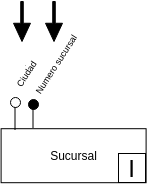

The diagram above was exported from draw.io. Its source (the exported page's mxGraphModel, read from the mxfile embedded in the PNG):
<mxGraphModel dx="604" dy="1944" grid="1" gridSize="10" guides="1" tooltips="1" connect="1" arrows="1" fold="1" page="1" pageScale="1" pageWidth="826" pageHeight="1169" math="0" shadow="0">
  <root>
    <mxCell id="0" />
    <mxCell id="1" parent="0" />
    <mxCell id="2" value="Sucursal" style="whiteSpace=wrap;html=1;" vertex="1" parent="1">
      <mxGeometry x="1236.6000000000001" y="2243.2" width="145" height="54" as="geometry" />
    </mxCell>
    <mxCell id="3" style="edgeStyle=orthogonalEdgeStyle;rounded=0;html=1;exitX=0;exitY=0;entryX=0;entryY=0;endArrow=none;endFill=0;jettySize=auto;orthogonalLoop=1;" edge="1" parent="1">
      <mxGeometry x="1166" y="2203" as="geometry">
        <mxPoint x="1260.7142857142858" y="2180.142857142857" as="sourcePoint" />
        <mxPoint x="1261" y="2180" as="targetPoint" />
      </mxGeometry>
    </mxCell>
    <mxCell id="4" value="" style="shape=lollipop;direction=south;html=1;shadow=0;labelBackgroundColor=none;strokeColor=#000000;fillColor=none;gradientColor=none;fontSize=11;fontColor=#FFFFFF;rotation=-90;" vertex="1" parent="1">
      <mxGeometry x="1234" y="2223" width="33" height="10" as="geometry" />
    </mxCell>
    <mxCell id="5" value="" style="shape=lollipop;direction=south;html=1;shadow=0;labelBackgroundColor=none;strokeColor=#000000;fillColor=#000000;gradientColor=none;fontSize=11;fontColor=#FFFFFF;rotation=-90;" vertex="1" parent="1">
      <mxGeometry x="1254" y="2223" width="29" height="10" as="geometry" />
    </mxCell>
    <mxCell id="6" value="&lt;font color=&quot;#000000&quot; style=&quot;font-size: 9px&quot;&gt;Numero sucursal&lt;/font&gt;" style="text;html=1;resizable=0;points=[];autosize=1;align=left;verticalAlign=top;spacingTop=-4;fontSize=11;fontColor=#FFFFFF;rotation=-57;" vertex="1" parent="1">
      <mxGeometry x="1254.4285714285716" y="2166" width="80" height="20" as="geometry" />
    </mxCell>
    <mxCell id="7" value="&lt;font color=&quot;#000000&quot; style=&quot;font-size: 9px&quot;&gt;Ciudad&lt;/font&gt;" style="text;html=1;resizable=0;points=[];autosize=1;align=left;verticalAlign=top;spacingTop=-4;fontSize=11;fontColor=#FFFFFF;rotation=-57;" vertex="1" parent="1">
      <mxGeometry x="1244.4285714285716" y="2176" width="40" height="20" as="geometry" />
    </mxCell>
    <mxCell id="8" value="" style="html=1;shadow=0;dashed=0;align=center;verticalAlign=middle;shape=mxgraph.arrows2.arrow;dy=0.85;dx=18.25;direction=south;notch=0;fillColor=#000000;rotation=0;" vertex="1" parent="1">
      <mxGeometry x="1249" y="2116" width="17" height="40" as="geometry" />
    </mxCell>
    <mxCell id="9" value="" style="html=1;shadow=0;dashed=0;align=center;verticalAlign=middle;shape=mxgraph.arrows2.arrow;dy=0.85;dx=18.25;direction=south;notch=0;fillColor=#000000;rotation=0;" vertex="1" parent="1">
      <mxGeometry x="1281" y="2116" width="17" height="40" as="geometry" />
    </mxCell>
    <mxCell id="10" value="&lt;font style=&quot;font-size: 24px&quot;&gt;I&lt;/font&gt;" style="whiteSpace=wrap;html=1;fillColor=#ffffff;strokeColor=#000000;" vertex="1" parent="1">
      <mxGeometry x="1354" y="2268" width="27" height="29" as="geometry" />
    </mxCell>
  </root>
</mxGraphModel>